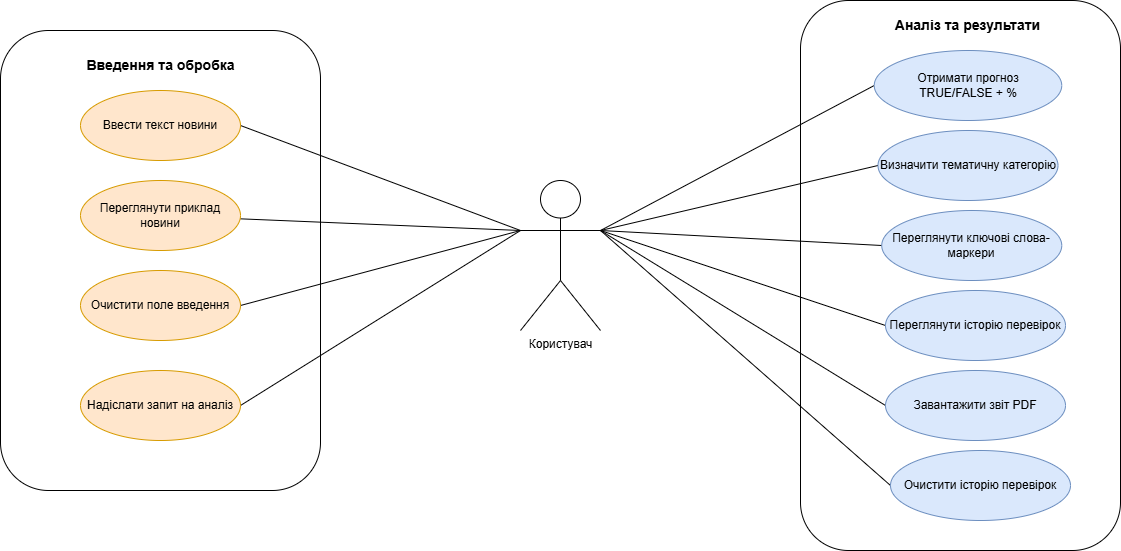

The diagram above was exported from draw.io. Its source (the exported page's mxGraphModel, read from the mxfile embedded in the PNG):
<mxGraphModel dx="2253" dy="777" grid="1" gridSize="10" guides="1" tooltips="1" connect="1" arrows="1" fold="1" page="1" pageScale="1" pageWidth="827" pageHeight="1169" math="0" shadow="0">
  <root>
    <mxCell id="0" />
    <mxCell id="1" parent="0" />
    <mxCell id="lNOqLff_LBAOK8aBCwEG-8" parent="1" style="rounded=1;whiteSpace=wrap;html=1;" value="" vertex="1">
      <mxGeometry height="550" width="320" x="660" y="100" as="geometry" />
    </mxCell>
    <mxCell id="lNOqLff_LBAOK8aBCwEG-4" parent="1" style="rounded=1;whiteSpace=wrap;html=1;" value="" vertex="1">
      <mxGeometry height="460" width="320" x="-140" y="130" as="geometry" />
    </mxCell>
    <mxCell id="lNOqLff_LBAOK8aBCwEG-23" edge="1" parent="1" style="rounded=0;orthogonalLoop=1;jettySize=auto;html=1;entryX=1;entryY=0.5;entryDx=0;entryDy=0;endArrow=none;endFill=0;" target="lNOqLff_LBAOK8aBCwEG-11">
      <mxGeometry relative="1" as="geometry">
        <mxPoint x="380" y="330" as="sourcePoint" />
      </mxGeometry>
    </mxCell>
    <mxCell id="lNOqLff_LBAOK8aBCwEG-24" edge="1" parent="1" source="lNOqLff_LBAOK8aBCwEG-1" style="rounded=0;orthogonalLoop=1;jettySize=auto;html=1;exitX=0;exitY=0.3333333333333333;exitDx=0;exitDy=0;exitPerimeter=0;endArrow=none;endFill=0;" target="lNOqLff_LBAOK8aBCwEG-12">
      <mxGeometry relative="1" as="geometry" />
    </mxCell>
    <mxCell id="lNOqLff_LBAOK8aBCwEG-25" edge="1" parent="1" source="lNOqLff_LBAOK8aBCwEG-1" style="rounded=0;orthogonalLoop=1;jettySize=auto;html=1;exitX=0;exitY=0.3333333333333333;exitDx=0;exitDy=0;exitPerimeter=0;entryX=1;entryY=0.5;entryDx=0;entryDy=0;endArrow=none;endFill=0;" target="lNOqLff_LBAOK8aBCwEG-13">
      <mxGeometry relative="1" as="geometry" />
    </mxCell>
    <mxCell id="lNOqLff_LBAOK8aBCwEG-26" edge="1" parent="1" source="lNOqLff_LBAOK8aBCwEG-1" style="rounded=0;orthogonalLoop=1;jettySize=auto;html=1;exitX=0;exitY=0.3333333333333333;exitDx=0;exitDy=0;exitPerimeter=0;entryX=1;entryY=0.5;entryDx=0;entryDy=0;endArrow=none;endFill=0;" target="lNOqLff_LBAOK8aBCwEG-14">
      <mxGeometry relative="1" as="geometry" />
    </mxCell>
    <mxCell id="lNOqLff_LBAOK8aBCwEG-27" edge="1" parent="1" source="lNOqLff_LBAOK8aBCwEG-1" style="rounded=0;orthogonalLoop=1;jettySize=auto;html=1;exitX=1;exitY=0.3333333333333333;exitDx=0;exitDy=0;exitPerimeter=0;entryX=0;entryY=0.5;entryDx=0;entryDy=0;endArrow=none;endFill=0;" target="lNOqLff_LBAOK8aBCwEG-17">
      <mxGeometry relative="1" as="geometry" />
    </mxCell>
    <mxCell id="lNOqLff_LBAOK8aBCwEG-28" edge="1" parent="1" source="lNOqLff_LBAOK8aBCwEG-1" style="rounded=0;orthogonalLoop=1;jettySize=auto;html=1;exitX=1;exitY=0.3333333333333333;exitDx=0;exitDy=0;exitPerimeter=0;entryX=0;entryY=0.5;entryDx=0;entryDy=0;endArrow=none;endFill=0;" target="lNOqLff_LBAOK8aBCwEG-18">
      <mxGeometry relative="1" as="geometry" />
    </mxCell>
    <mxCell id="lNOqLff_LBAOK8aBCwEG-29" edge="1" parent="1" source="lNOqLff_LBAOK8aBCwEG-1" style="rounded=0;orthogonalLoop=1;jettySize=auto;html=1;exitX=1;exitY=0.3333333333333333;exitDx=0;exitDy=0;exitPerimeter=0;entryX=0;entryY=0.5;entryDx=0;entryDy=0;endArrow=none;endFill=0;" target="lNOqLff_LBAOK8aBCwEG-19">
      <mxGeometry relative="1" as="geometry" />
    </mxCell>
    <mxCell id="lNOqLff_LBAOK8aBCwEG-30" edge="1" parent="1" source="lNOqLff_LBAOK8aBCwEG-1" style="rounded=0;orthogonalLoop=1;jettySize=auto;html=1;exitX=1;exitY=0.3333333333333333;exitDx=0;exitDy=0;exitPerimeter=0;entryX=0;entryY=0.5;entryDx=0;entryDy=0;endArrow=none;endFill=0;" target="lNOqLff_LBAOK8aBCwEG-20">
      <mxGeometry relative="1" as="geometry" />
    </mxCell>
    <mxCell id="lNOqLff_LBAOK8aBCwEG-31" edge="1" parent="1" source="lNOqLff_LBAOK8aBCwEG-1" style="rounded=0;orthogonalLoop=1;jettySize=auto;html=1;exitX=1;exitY=0.3333333333333333;exitDx=0;exitDy=0;exitPerimeter=0;entryX=0;entryY=0.5;entryDx=0;entryDy=0;endArrow=none;endFill=0;" target="lNOqLff_LBAOK8aBCwEG-21">
      <mxGeometry relative="1" as="geometry" />
    </mxCell>
    <mxCell id="lNOqLff_LBAOK8aBCwEG-32" edge="1" parent="1" source="lNOqLff_LBAOK8aBCwEG-1" style="rounded=0;orthogonalLoop=1;jettySize=auto;html=1;exitX=1;exitY=0.3333333333333333;exitDx=0;exitDy=0;exitPerimeter=0;entryX=0;entryY=0.5;entryDx=0;entryDy=0;endArrow=none;endFill=0;" target="lNOqLff_LBAOK8aBCwEG-22">
      <mxGeometry relative="1" as="geometry" />
    </mxCell>
    <mxCell id="lNOqLff_LBAOK8aBCwEG-1" parent="1" style="shape=umlActor;verticalLabelPosition=bottom;verticalAlign=top;html=1;outlineConnect=0;" value="Користувач" vertex="1">
      <mxGeometry height="150" width="80" x="380" y="280" as="geometry" />
    </mxCell>
    <mxCell id="lNOqLff_LBAOK8aBCwEG-9" parent="1" style="text;html=1;whiteSpace=wrap;strokeColor=none;fillColor=none;align=center;verticalAlign=middle;rounded=0;" value="&lt;font style=&quot;font-size: 14px;&quot;&gt;&lt;b&gt;Введення та обробка&lt;/b&gt;&lt;/font&gt;" vertex="1">
      <mxGeometry height="30" width="195" x="-77.5" y="150" as="geometry" />
    </mxCell>
    <mxCell id="lNOqLff_LBAOK8aBCwEG-10" parent="1" style="text;html=1;whiteSpace=wrap;strokeColor=none;fillColor=none;align=center;verticalAlign=middle;rounded=0;" value="&lt;font style=&quot;font-size: 14px;&quot;&gt;&lt;b&gt;Аналіз та результати&lt;/b&gt;&lt;/font&gt;" vertex="1">
      <mxGeometry height="30" width="195" x="730" y="110" as="geometry" />
    </mxCell>
    <mxCell id="lNOqLff_LBAOK8aBCwEG-11" parent="1" style="ellipse;whiteSpace=wrap;html=1;fillColor=#ffe6cc;strokeColor=#d79b00;" value="Ввести текст новини" vertex="1">
      <mxGeometry height="70" width="160" x="-60" y="190" as="geometry" />
    </mxCell>
    <mxCell id="lNOqLff_LBAOK8aBCwEG-12" parent="1" style="ellipse;whiteSpace=wrap;html=1;fillColor=#ffe6cc;strokeColor=#d79b00;" value="Переглянути приклад новини" vertex="1">
      <mxGeometry height="70" width="160" x="-60" y="280" as="geometry" />
    </mxCell>
    <mxCell id="lNOqLff_LBAOK8aBCwEG-13" parent="1" style="ellipse;whiteSpace=wrap;html=1;fillColor=#ffe6cc;strokeColor=#d79b00;" value="Очистити поле введення" vertex="1">
      <mxGeometry height="70" width="160" x="-60" y="370" as="geometry" />
    </mxCell>
    <mxCell id="lNOqLff_LBAOK8aBCwEG-14" parent="1" style="ellipse;whiteSpace=wrap;html=1;fillColor=#ffe6cc;strokeColor=#d79b00;" value="Надіслати запит на аналіз" vertex="1">
      <mxGeometry height="70" width="160" x="-60" y="470" as="geometry" />
    </mxCell>
    <mxCell id="lNOqLff_LBAOK8aBCwEG-16" edge="1" parent="1" source="lNOqLff_LBAOK8aBCwEG-4" style="edgeStyle=orthogonalEdgeStyle;rounded=0;orthogonalLoop=1;jettySize=auto;html=1;exitX=0.5;exitY=1;exitDx=0;exitDy=0;" target="lNOqLff_LBAOK8aBCwEG-4">
      <mxGeometry relative="1" as="geometry" />
    </mxCell>
    <mxCell id="lNOqLff_LBAOK8aBCwEG-17" parent="1" style="ellipse;whiteSpace=wrap;html=1;fillColor=#dae8fc;strokeColor=#6c8ebf;" value="Отримати прогноз&lt;div&gt;TRUE/FALSE + %&lt;span style=&quot;color: rgba(0, 0, 0, 0); font-family: monospace; font-size: 0px; text-align: start; text-wrap-mode: nowrap; background-color: transparent;&quot;&gt;%3CmxGraphModel%3E%3Croot%3E%3CmxCell%20id%3D%220%22%2F%3E%3CmxCell%20id%3D%221%22%20parent%3D%220%22%2F%3E%3CmxCell%20id%3D%222%22%20parent%3D%221%22%20style%3D%22ellipse%3BwhiteSpace%3Dwrap%3Bhtml%3D1%3BfillColor%3D%23ffe6cc%3BstrokeColor%3D%23d79b00%3B%22%20value%3D%22%D0%92%D0%B2%D0%B5%D1%81%D1%82%D0%B8%20%D1%82%D0%B5%D0%BA%D1%81%D1%82%20%D0%BD%D0%BE%D0%B2%D0%B8%D0%BD%D0%B8%22%20vertex%3D%221%22%3E%3CmxGeometry%20height%3D%2270%22%20width%3D%22160%22%20x%3D%22-60%22%20y%3D%22190%22%20as%3D%22geometry%22%2F%3E%3C%2FmxCell%3E%3C%2Froot%3E%3C%2FmxGraphModel%3E&lt;/span&gt;&lt;/div&gt;" vertex="1">
      <mxGeometry height="70" width="187.5" x="733.75" y="150" as="geometry" />
    </mxCell>
    <mxCell id="lNOqLff_LBAOK8aBCwEG-18" parent="1" style="ellipse;whiteSpace=wrap;html=1;fillColor=#dae8fc;strokeColor=#6c8ebf;" value="Визначити тематичну категорію" vertex="1">
      <mxGeometry height="70" width="180" x="737.5" y="230" as="geometry" />
    </mxCell>
    <mxCell id="lNOqLff_LBAOK8aBCwEG-19" parent="1" style="ellipse;whiteSpace=wrap;html=1;fillColor=#dae8fc;strokeColor=#6c8ebf;" value="Переглянути ключові слова-маркери" vertex="1">
      <mxGeometry height="70" width="180" x="741.25" y="310" as="geometry" />
    </mxCell>
    <mxCell id="lNOqLff_LBAOK8aBCwEG-20" parent="1" style="ellipse;whiteSpace=wrap;html=1;fillColor=#dae8fc;strokeColor=#6c8ebf;" value="Переглянути історію перевірок" vertex="1">
      <mxGeometry height="70" width="180" x="745" y="390" as="geometry" />
    </mxCell>
    <mxCell id="lNOqLff_LBAOK8aBCwEG-21" parent="1" style="ellipse;whiteSpace=wrap;html=1;fillColor=#dae8fc;strokeColor=#6c8ebf;" value="Завантажити звіт PDF" vertex="1">
      <mxGeometry height="70" width="180" x="745" y="470" as="geometry" />
    </mxCell>
    <mxCell id="lNOqLff_LBAOK8aBCwEG-22" parent="1" style="ellipse;whiteSpace=wrap;html=1;fillColor=#dae8fc;strokeColor=#6c8ebf;" value="Очистити історію перевірок" vertex="1">
      <mxGeometry height="70" width="180" x="750" y="550" as="geometry" />
    </mxCell>
  </root>
</mxGraphModel>